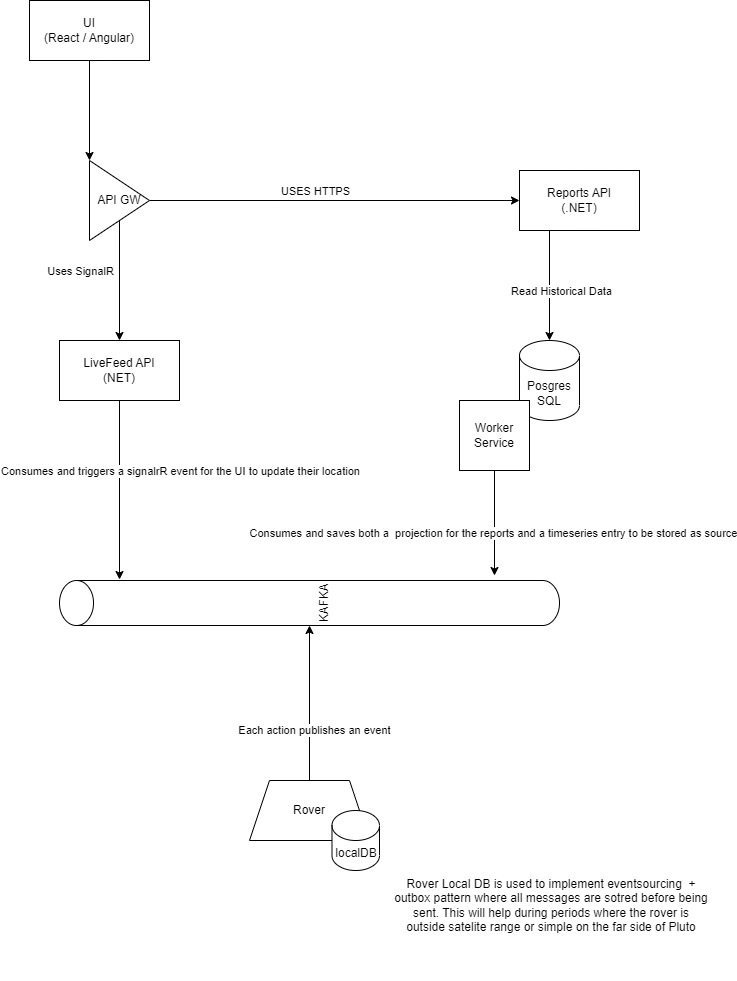

The diagram above was exported from draw.io. Its source (the exported page's mxGraphModel, read from the mxfile embedded in the PNG):
<mxGraphModel dx="1220" dy="1122" grid="1" gridSize="10" guides="1" tooltips="1" connect="1" arrows="1" fold="1" page="1" pageScale="1" pageWidth="827" pageHeight="1169" math="0" shadow="0">
  <root>
    <mxCell id="0" />
    <mxCell id="1" parent="0" />
    <mxCell id="vcOsU3G8Ylb-vgoLOOUL-11" style="edgeStyle=orthogonalEdgeStyle;rounded=0;orthogonalLoop=1;jettySize=auto;html=1;exitX=0.5;exitY=1;exitDx=0;exitDy=0;entryX=0;entryY=0;entryDx=0;entryDy=0;entryPerimeter=0;" edge="1" parent="1" source="vcOsU3G8Ylb-vgoLOOUL-2" target="vcOsU3G8Ylb-vgoLOOUL-9">
      <mxGeometry relative="1" as="geometry" />
    </mxCell>
    <mxCell id="vcOsU3G8Ylb-vgoLOOUL-2" value="UI&lt;br&gt;(React / Angular)" style="rounded=0;whiteSpace=wrap;html=1;" vertex="1" parent="1">
      <mxGeometry x="50" y="100" width="120" height="60" as="geometry" />
    </mxCell>
    <mxCell id="vcOsU3G8Ylb-vgoLOOUL-6" style="edgeStyle=orthogonalEdgeStyle;rounded=0;orthogonalLoop=1;jettySize=auto;html=1;exitX=0.25;exitY=1;exitDx=0;exitDy=0;" edge="1" parent="1" source="vcOsU3G8Ylb-vgoLOOUL-3" target="vcOsU3G8Ylb-vgoLOOUL-5">
      <mxGeometry relative="1" as="geometry" />
    </mxCell>
    <mxCell id="vcOsU3G8Ylb-vgoLOOUL-7" value="Read Historical Data" style="edgeLabel;html=1;align=center;verticalAlign=middle;resizable=0;points=[];" vertex="1" connectable="0" parent="vcOsU3G8Ylb-vgoLOOUL-6">
      <mxGeometry x="0.1163" y="-4" relative="1" as="geometry">
        <mxPoint x="15" y="-1" as="offset" />
      </mxGeometry>
    </mxCell>
    <mxCell id="vcOsU3G8Ylb-vgoLOOUL-3" value="Reports API&lt;br&gt;(.NET)" style="rounded=0;whiteSpace=wrap;html=1;" vertex="1" parent="1">
      <mxGeometry x="540" y="270" width="120" height="60" as="geometry" />
    </mxCell>
    <mxCell id="vcOsU3G8Ylb-vgoLOOUL-5" value="Posgres SQL" style="shape=cylinder3;whiteSpace=wrap;html=1;boundedLbl=1;backgroundOutline=1;size=15;" vertex="1" parent="1">
      <mxGeometry x="540" y="440" width="60" height="80" as="geometry" />
    </mxCell>
    <mxCell id="vcOsU3G8Ylb-vgoLOOUL-24" style="edgeStyle=orthogonalEdgeStyle;rounded=0;orthogonalLoop=1;jettySize=auto;html=1;exitX=0.5;exitY=1;exitDx=0;exitDy=0;entryX=1.022;entryY=0.12;entryDx=0;entryDy=0;entryPerimeter=0;" edge="1" parent="1" source="vcOsU3G8Ylb-vgoLOOUL-8" target="vcOsU3G8Ylb-vgoLOOUL-19">
      <mxGeometry relative="1" as="geometry" />
    </mxCell>
    <mxCell id="vcOsU3G8Ylb-vgoLOOUL-25" value="Consumes and triggers a signalrR event for the UI to update their location" style="edgeLabel;html=1;align=center;verticalAlign=middle;resizable=0;points=[];" vertex="1" connectable="0" parent="vcOsU3G8Ylb-vgoLOOUL-24">
      <mxGeometry x="-0.1509" y="5" relative="1" as="geometry">
        <mxPoint x="55" y="-6" as="offset" />
      </mxGeometry>
    </mxCell>
    <mxCell id="vcOsU3G8Ylb-vgoLOOUL-8" value="LiveFeed API&lt;br&gt;(NET)" style="rounded=0;whiteSpace=wrap;html=1;" vertex="1" parent="1">
      <mxGeometry x="80" y="440" width="120" height="60" as="geometry" />
    </mxCell>
    <mxCell id="vcOsU3G8Ylb-vgoLOOUL-12" style="edgeStyle=orthogonalEdgeStyle;rounded=0;orthogonalLoop=1;jettySize=auto;html=1;" edge="1" parent="1" source="vcOsU3G8Ylb-vgoLOOUL-9" target="vcOsU3G8Ylb-vgoLOOUL-3">
      <mxGeometry relative="1" as="geometry" />
    </mxCell>
    <mxCell id="vcOsU3G8Ylb-vgoLOOUL-15" value="USES HTTPS" style="edgeLabel;html=1;align=center;verticalAlign=middle;resizable=0;points=[];" vertex="1" connectable="0" parent="vcOsU3G8Ylb-vgoLOOUL-12">
      <mxGeometry x="-0.1081" relative="1" as="geometry">
        <mxPoint y="-10" as="offset" />
      </mxGeometry>
    </mxCell>
    <mxCell id="vcOsU3G8Ylb-vgoLOOUL-13" style="edgeStyle=orthogonalEdgeStyle;rounded=0;orthogonalLoop=1;jettySize=auto;html=1;exitX=0.5;exitY=1;exitDx=0;exitDy=0;entryX=0.5;entryY=0;entryDx=0;entryDy=0;" edge="1" parent="1" source="vcOsU3G8Ylb-vgoLOOUL-9" target="vcOsU3G8Ylb-vgoLOOUL-8">
      <mxGeometry relative="1" as="geometry" />
    </mxCell>
    <mxCell id="vcOsU3G8Ylb-vgoLOOUL-16" value="Uses SignalR" style="edgeLabel;html=1;align=center;verticalAlign=middle;resizable=0;points=[];" vertex="1" connectable="0" parent="vcOsU3G8Ylb-vgoLOOUL-13">
      <mxGeometry x="-0.25" y="3" relative="1" as="geometry">
        <mxPoint x="-43" y="5" as="offset" />
      </mxGeometry>
    </mxCell>
    <mxCell id="vcOsU3G8Ylb-vgoLOOUL-9" value="API GW" style="triangle;whiteSpace=wrap;html=1;" vertex="1" parent="1">
      <mxGeometry x="110" y="260" width="60" height="80" as="geometry" />
    </mxCell>
    <mxCell id="vcOsU3G8Ylb-vgoLOOUL-22" style="edgeStyle=orthogonalEdgeStyle;rounded=0;orthogonalLoop=1;jettySize=auto;html=1;exitX=0.5;exitY=1;exitDx=0;exitDy=0;entryX=1.111;entryY=0.87;entryDx=0;entryDy=0;entryPerimeter=0;" edge="1" parent="1" source="vcOsU3G8Ylb-vgoLOOUL-17" target="vcOsU3G8Ylb-vgoLOOUL-19">
      <mxGeometry relative="1" as="geometry" />
    </mxCell>
    <mxCell id="vcOsU3G8Ylb-vgoLOOUL-23" value="Consumes and saves both a&amp;nbsp; projection for the reports and a timeseries entry to be stored as source" style="edgeLabel;html=1;align=center;verticalAlign=middle;resizable=0;points=[];" vertex="1" connectable="0" parent="vcOsU3G8Ylb-vgoLOOUL-22">
      <mxGeometry x="0.1809" y="-2" relative="1" as="geometry">
        <mxPoint as="offset" />
      </mxGeometry>
    </mxCell>
    <mxCell id="vcOsU3G8Ylb-vgoLOOUL-17" value="Worker Service" style="whiteSpace=wrap;html=1;aspect=fixed;" vertex="1" parent="1">
      <mxGeometry x="480" y="500" width="70" height="70" as="geometry" />
    </mxCell>
    <mxCell id="vcOsU3G8Ylb-vgoLOOUL-20" style="edgeStyle=orthogonalEdgeStyle;rounded=0;orthogonalLoop=1;jettySize=auto;html=1;entryX=0;entryY=0.5;entryDx=0;entryDy=0;entryPerimeter=0;" edge="1" parent="1" source="vcOsU3G8Ylb-vgoLOOUL-18" target="vcOsU3G8Ylb-vgoLOOUL-19">
      <mxGeometry relative="1" as="geometry" />
    </mxCell>
    <mxCell id="vcOsU3G8Ylb-vgoLOOUL-21" value="Each action publishes an event" style="edgeLabel;html=1;align=center;verticalAlign=middle;resizable=0;points=[];" vertex="1" connectable="0" parent="vcOsU3G8Ylb-vgoLOOUL-20">
      <mxGeometry x="-0.3419" y="-4" relative="1" as="geometry">
        <mxPoint as="offset" />
      </mxGeometry>
    </mxCell>
    <mxCell id="vcOsU3G8Ylb-vgoLOOUL-18" value="Rover" style="shape=trapezoid;perimeter=trapezoidPerimeter;whiteSpace=wrap;html=1;fixedSize=1;" vertex="1" parent="1">
      <mxGeometry x="270" y="880" width="120" height="60" as="geometry" />
    </mxCell>
    <mxCell id="vcOsU3G8Ylb-vgoLOOUL-19" value="KAFKA" style="shape=cylinder3;whiteSpace=wrap;html=1;boundedLbl=1;backgroundOutline=1;size=17;rotation=-90;" vertex="1" parent="1">
      <mxGeometry x="307.5" y="452.5" width="45" height="500" as="geometry" />
    </mxCell>
    <mxCell id="vcOsU3G8Ylb-vgoLOOUL-26" value="localDB" style="shape=cylinder3;whiteSpace=wrap;html=1;boundedLbl=1;backgroundOutline=1;size=15;" vertex="1" parent="1">
      <mxGeometry x="352.5" y="910" width="47.5" height="60" as="geometry" />
    </mxCell>
    <mxCell id="vcOsU3G8Ylb-vgoLOOUL-27" value="Rover Local DB is used to implement eventsourcing&amp;nbsp; + outbox pattern where all messages are sotred before being sent. This will help during periods where the rover is outside satelite range or simple on the far side of Pluto" style="text;html=1;strokeColor=none;fillColor=none;align=center;verticalAlign=middle;whiteSpace=wrap;rounded=0;" vertex="1" parent="1">
      <mxGeometry x="414" y="930" width="316" height="150" as="geometry" />
    </mxCell>
  </root>
</mxGraphModel>